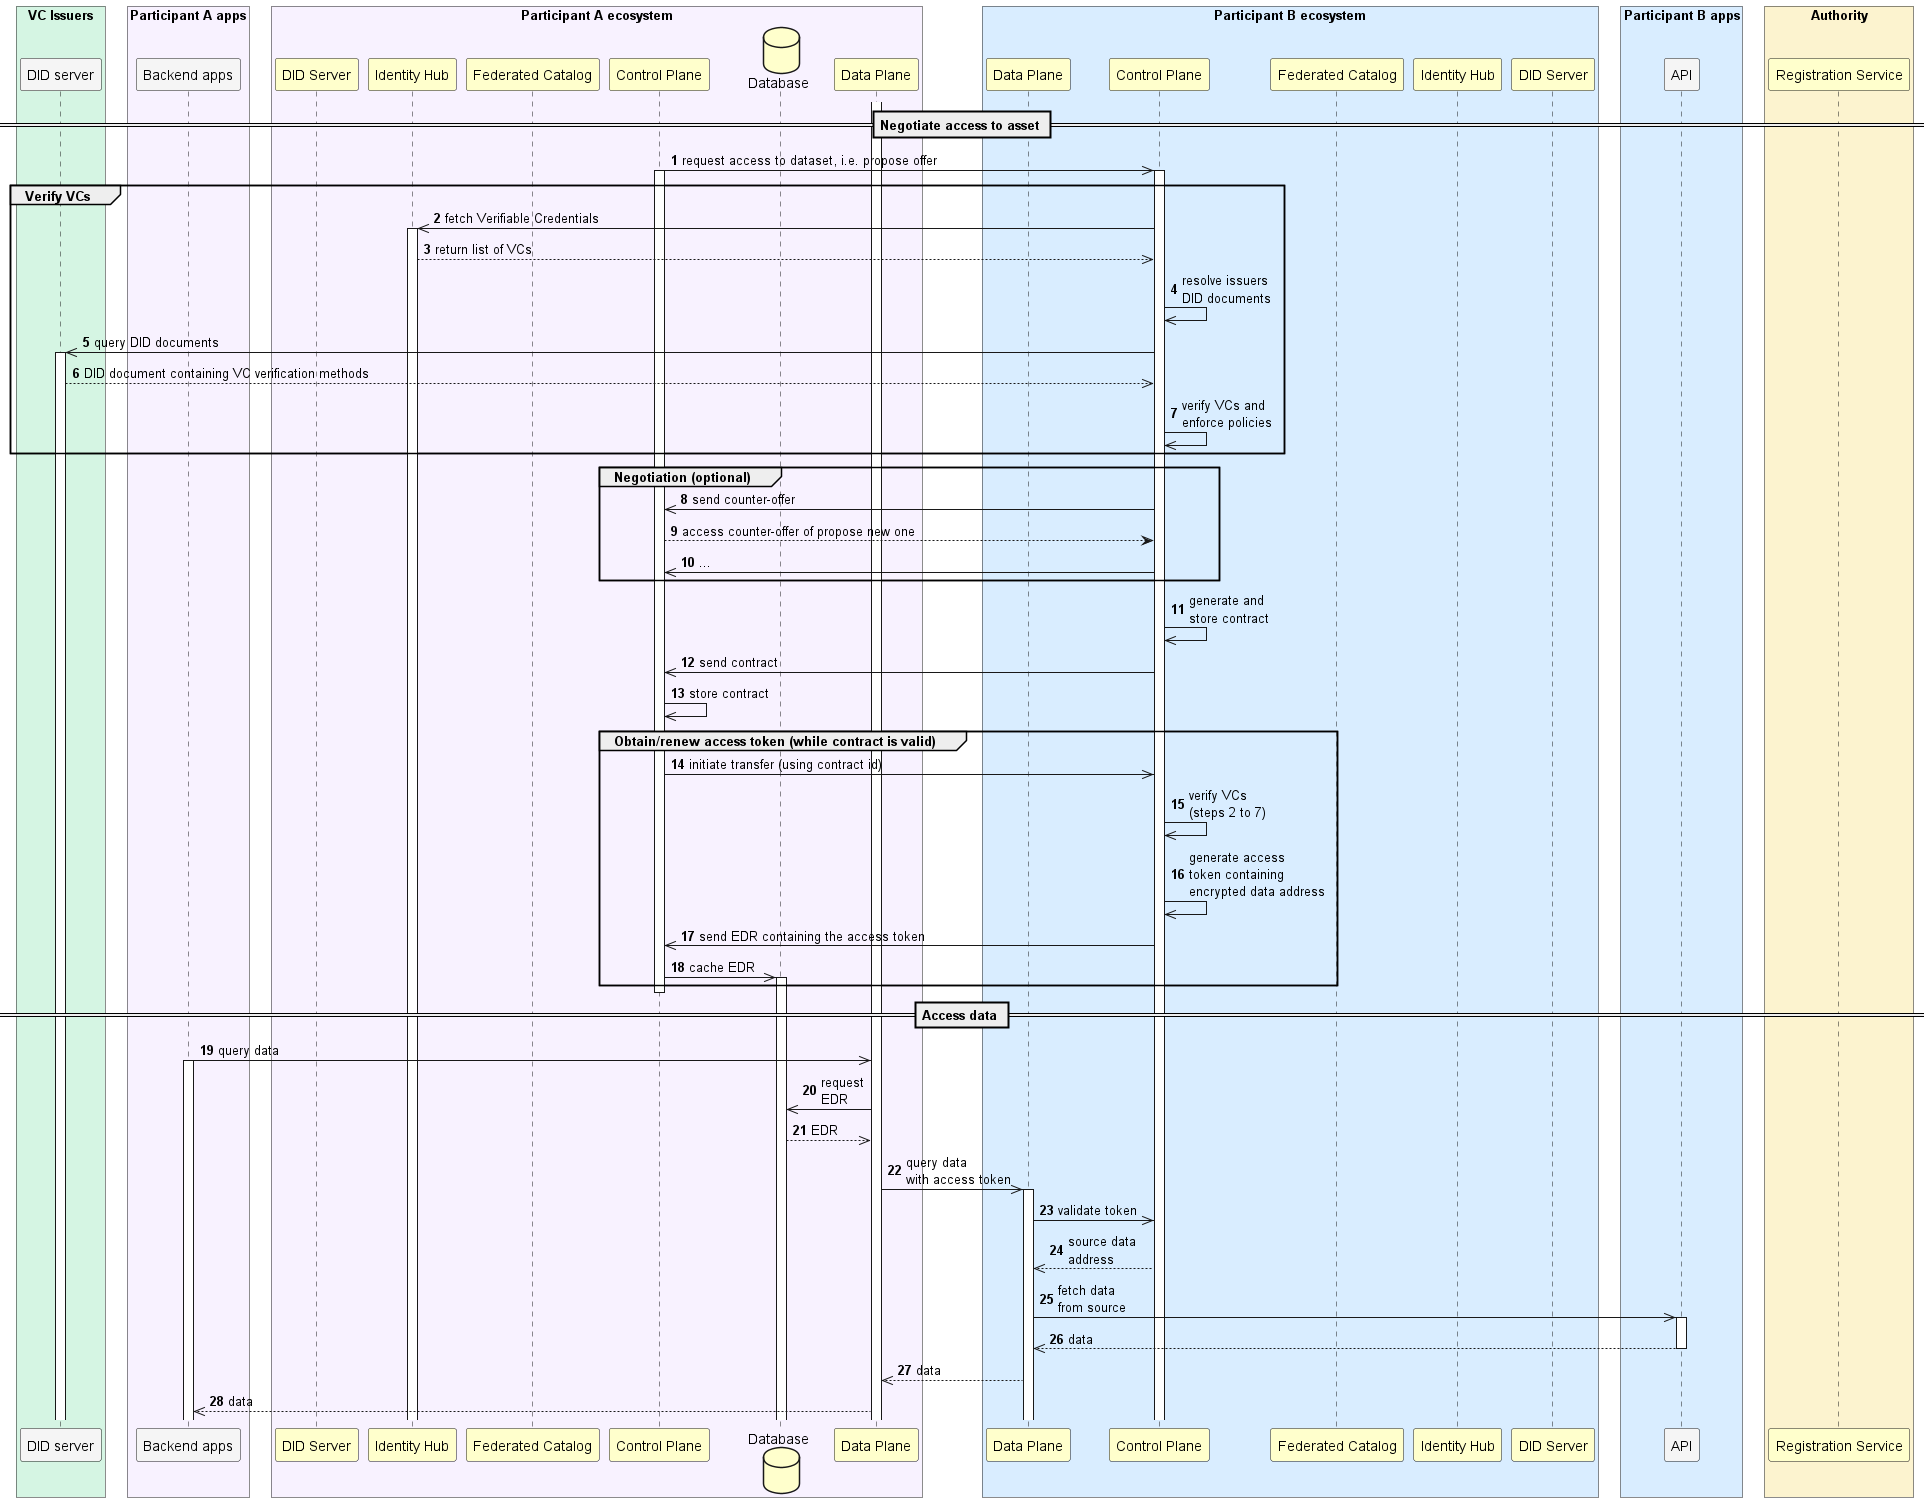

The diagram above was rendered by PlantUML. Its source (embedded in the PNG):
@startuml

skinParam NoteBackgroundColor WhiteSmoke
skinParam NoteFontColor Black
skinParam ParticipantBackgroundColor WhiteSmoke
skinParam ActorBackgroundColor WhiteSmoke
skinParam AgentBackgroundColor White
skinParam AgentBorderColor SkyBlue
skinparam shadowing false
skinparam BoxPadding 10

!define ParticipantAColor f8f2ff
!define ParticipantBColor d9edff
!define VCIssuersColor D5F5E3
!define DataspaceAuthorityColor FCF3CF
!define WarningColor Business
!define LeadColor Technology

autonumber

box "VC Issuers" #VCIssuersColor
    participant VcIssuersDidServer as "DID server"
end box

box "Participant A apps" #ParticipantAColor
    participant ParticipantAApps as "Backend apps"
end box

box "Participant A ecosystem" #ParticipantAColor
    participant ParticipantADidServer as "DID Server" #Business
    participant ParticipantAIdentityHub as "Identity Hub" #Business
    participant ParticipantACatalog as "Federated Catalog" #Business
    participant ParticipantAControlPlane as "Control Plane" #Business
    database ParticipantADatabase as "Database" #Business
    participant ParticipantADataPlane as "Data Plane" #Business
end box

box "Participant B ecosystem" #ParticipantBColor
    participant ParticipantBDataPlane as "Data Plane" #Business
    participant ParticipantBControlPlane as "Control Plane" #Business
    participant ParticipantBCatalog as "Federated Catalog" #Business
    participant ParticipantBIdentityHub as "Identity Hub" #Business
    participant ParticipantBDidServer as "DID Server" #Business
end box

box "Participant B apps" #ParticipantBColor
    participant ParticipantBApps as "API"
end box

box "Authority" #DataspaceAuthorityColor
    participant RegistrationService as "Registration Service" #Business
end box

autonumber 1
== Negotiate access to asset ==

ParticipantAControlPlane ->> ParticipantBControlPlane : request access to dataset, i.e. propose offer
activate ParticipantAControlPlane
activate ParticipantBControlPlane
group Verify VCs
    ParticipantBControlPlane ->> ParticipantAIdentityHub : fetch Verifiable Credentials
    activate ParticipantAIdentityHub
    ParticipantAIdentityHub -->> ParticipantBControlPlane : return list of VCs
    ParticipantBControlPlane ->> ParticipantBControlPlane : resolve issuers\nDID documents
    ParticipantBControlPlane ->> VcIssuersDidServer : query DID documents
    activate VcIssuersDidServer
    VcIssuersDidServer -->> ParticipantBControlPlane : DID document containing VC verification methods
    ParticipantBControlPlane ->> ParticipantBControlPlane : verify VCs and\nenforce policies
end

group Negotiation (optional)
    ParticipantBControlPlane ->> ParticipantAControlPlane : send counter-offer
    ParticipantAControlPlane --> ParticipantBControlPlane : access counter-offer of propose new one
    ParticipantBControlPlane ->> ParticipantAControlPlane : ...
end

ParticipantBControlPlane ->> ParticipantBControlPlane : generate and\nstore contract
ParticipantBControlPlane ->> ParticipantAControlPlane : send contract
ParticipantAControlPlane ->> ParticipantAControlPlane : store contract

group Obtain/renew access token (while contract is valid)
    ParticipantAControlPlane ->> ParticipantBControlPlane : initiate transfer (using contract id)
    ParticipantBControlPlane ->> ParticipantBControlPlane : verify VCs\n(steps 2 to 7)
    ParticipantBControlPlane ->> ParticipantBControlPlane : generate access\ntoken containing \nencrypted data address
    ParticipantBControlPlane ->> ParticipantAControlPlane : send EDR containing the access token
    ParticipantAControlPlane ->> ParticipantADatabase : cache EDR
    activate ParticipantADatabase
end

activate ParticipantADataPlane
deactivate ParticipantAControlPlane

== Access data ==

ParticipantAApps ->> ParticipantADataPlane : query data
activate ParticipantAApps
ParticipantADataPlane ->> ParticipantADatabase : request\nEDR
ParticipantADatabase -->> ParticipantADataPlane : EDR
ParticipantADataPlane ->> ParticipantBDataPlane : query data\nwith access token
activate ParticipantBDataPlane
ParticipantBDataPlane ->> ParticipantBControlPlane : validate token
ParticipantBControlPlane -->> ParticipantBDataPlane : source data\naddress
ParticipantBDataPlane ->> ParticipantBApps : fetch data\nfrom source
activate ParticipantBApps
ParticipantBApps -->> ParticipantBDataPlane : data
deactivate ParticipantBApps
ParticipantBDataPlane -->> ParticipantADataPlane : data
ParticipantADataPlane -->> ParticipantAApps : data


@enduml